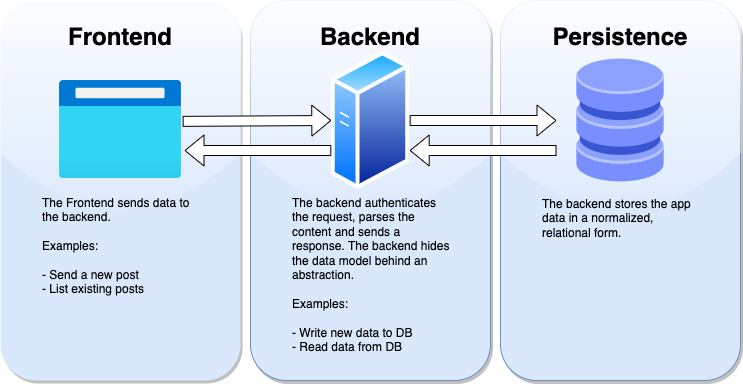

The diagram above was exported from draw.io. Its source (the exported page's mxGraphModel, read from the mxfile embedded in the PNG):
<mxGraphModel dx="2066" dy="1129" grid="1" gridSize="10" guides="1" tooltips="1" connect="1" arrows="1" fold="1" page="1" pageScale="1" pageWidth="827" pageHeight="1169" math="0" shadow="0">
  <root>
    <mxCell id="0" />
    <mxCell id="1" parent="0" />
    <mxCell id="46Ccaqa1tA_CDhLsgSn_-13" value="&lt;h1&gt;Persistence&lt;/h1&gt;" style="rounded=1;whiteSpace=wrap;html=1;fillColor=#dae8fc;strokeColor=#6c8ebf;verticalAlign=top;glass=1;shadow=1;sketch=0;" vertex="1" parent="1">
      <mxGeometry x="530" y="160" width="240" height="380" as="geometry" />
    </mxCell>
    <mxCell id="46Ccaqa1tA_CDhLsgSn_-12" value="&lt;h1&gt;Backend&lt;/h1&gt;" style="rounded=1;whiteSpace=wrap;html=1;fillColor=#dae8fc;strokeColor=#6c8ebf;verticalAlign=top;glass=1;shadow=1;sketch=0;" vertex="1" parent="1">
      <mxGeometry x="280" y="160" width="240" height="380" as="geometry" />
    </mxCell>
    <mxCell id="46Ccaqa1tA_CDhLsgSn_-11" value="&lt;h1&gt;Frontend&lt;/h1&gt;" style="rounded=1;whiteSpace=wrap;html=1;fillColor=#dae8fc;strokeColor=none;align=center;verticalAlign=top;labelBackgroundColor=none;shadow=1;glass=1;" vertex="1" parent="1">
      <mxGeometry x="30" y="160" width="240" height="380" as="geometry" />
    </mxCell>
    <mxCell id="46Ccaqa1tA_CDhLsgSn_-2" value="" style="shape=image;html=1;verticalAlign=top;verticalLabelPosition=bottom;labelBackgroundColor=#ffffff;imageAspect=0;aspect=fixed;image=https://cdn2.iconfinder.com/data/icons/whcompare-isometric-web-hosting-servers/50/database-128.png;sketch=0;" vertex="1" parent="1">
      <mxGeometry x="586" y="216" width="128" height="128" as="geometry" />
    </mxCell>
    <mxCell id="46Ccaqa1tA_CDhLsgSn_-3" value="" style="aspect=fixed;perimeter=ellipsePerimeter;html=1;align=center;shadow=0;dashed=0;spacingTop=3;image;image=img/lib/active_directory/generic_server.svg;sketch=0;" vertex="1" parent="1">
      <mxGeometry x="360.8" y="210" width="78.4" height="140" as="geometry" />
    </mxCell>
    <mxCell id="46Ccaqa1tA_CDhLsgSn_-6" value="" style="aspect=fixed;html=1;points=[];align=center;image;fontSize=12;image=img/lib/azure2/general/Browser.svg;sketch=0;" vertex="1" parent="1">
      <mxGeometry x="88.75" y="240" width="122.5" height="98" as="geometry" />
    </mxCell>
    <mxCell id="46Ccaqa1tA_CDhLsgSn_-8" value="" style="shape=flexArrow;endArrow=classic;html=1;rounded=0;entryX=0;entryY=0.5;entryDx=0;entryDy=0;exitX=1.007;exitY=0.417;exitDx=0;exitDy=0;exitPerimeter=0;fillColor=default;" edge="1" parent="1" source="46Ccaqa1tA_CDhLsgSn_-6" target="46Ccaqa1tA_CDhLsgSn_-3">
      <mxGeometry width="50" height="50" relative="1" as="geometry">
        <mxPoint x="300" y="280" as="sourcePoint" />
        <mxPoint x="350" y="269" as="targetPoint" />
      </mxGeometry>
    </mxCell>
    <mxCell id="46Ccaqa1tA_CDhLsgSn_-9" value="" style="shape=flexArrow;endArrow=classic;html=1;rounded=0;exitX=1;exitY=0.5;exitDx=0;exitDy=0;entryX=0;entryY=0.5;entryDx=0;entryDy=0;fillColor=default;" edge="1" parent="1" source="46Ccaqa1tA_CDhLsgSn_-3" target="46Ccaqa1tA_CDhLsgSn_-2">
      <mxGeometry width="50" height="50" relative="1" as="geometry">
        <mxPoint x="330" y="390" as="sourcePoint" />
        <mxPoint x="380" y="340" as="targetPoint" />
      </mxGeometry>
    </mxCell>
    <mxCell id="46Ccaqa1tA_CDhLsgSn_-26" value="The Frontend sends data to the backend. &lt;br&gt;&lt;br&gt;Examples:&lt;br&gt;&lt;br&gt;- Send a new post&lt;br&gt;- List existing posts" style="text;html=1;strokeColor=none;fillColor=none;align=left;verticalAlign=top;whiteSpace=wrap;rounded=0;shadow=1;glass=1;labelBackgroundColor=none;sketch=0;" vertex="1" parent="1">
      <mxGeometry x="70" y="349" width="160" height="90" as="geometry" />
    </mxCell>
    <mxCell id="46Ccaqa1tA_CDhLsgSn_-27" value="The backend authenticates the request, parses the content and sends a response. The backend hides the data model behind an abstraction.&lt;br&gt;&lt;br&gt;Examples:&lt;br&gt;&lt;br&gt;- Write new data to DB&lt;br&gt;- Read data from DB" style="text;html=1;strokeColor=none;fillColor=none;align=left;verticalAlign=top;whiteSpace=wrap;rounded=0;shadow=1;glass=1;labelBackgroundColor=none;sketch=0;" vertex="1" parent="1">
      <mxGeometry x="320" y="349" width="160" height="90" as="geometry" />
    </mxCell>
    <mxCell id="46Ccaqa1tA_CDhLsgSn_-29" value="The backend stores the app data in a normalized, relational form." style="text;html=1;strokeColor=none;fillColor=none;align=left;verticalAlign=top;whiteSpace=wrap;rounded=0;shadow=1;glass=1;labelBackgroundColor=none;sketch=0;" vertex="1" parent="1">
      <mxGeometry x="570" y="350" width="160" height="90" as="geometry" />
    </mxCell>
    <mxCell id="46Ccaqa1tA_CDhLsgSn_-31" value="" style="shape=flexArrow;endArrow=classic;html=1;rounded=0;exitX=1;exitY=0.5;exitDx=0;exitDy=0;entryX=0;entryY=0.5;entryDx=0;entryDy=0;fillColor=default;" edge="1" parent="1">
      <mxGeometry width="50" height="50" relative="1" as="geometry">
        <mxPoint x="586" y="310" as="sourcePoint" />
        <mxPoint x="439.1999999999989" y="310" as="targetPoint" />
      </mxGeometry>
    </mxCell>
    <mxCell id="46Ccaqa1tA_CDhLsgSn_-32" value="" style="shape=flexArrow;endArrow=classic;html=1;rounded=0;exitX=1;exitY=0.5;exitDx=0;exitDy=0;entryX=0;entryY=0.5;entryDx=0;entryDy=0;fillColor=default;" edge="1" parent="1">
      <mxGeometry width="50" height="50" relative="1" as="geometry">
        <mxPoint x="360.79999999999995" y="310" as="sourcePoint" />
        <mxPoint x="213.9999999999989" y="310" as="targetPoint" />
      </mxGeometry>
    </mxCell>
  </root>
</mxGraphModel>